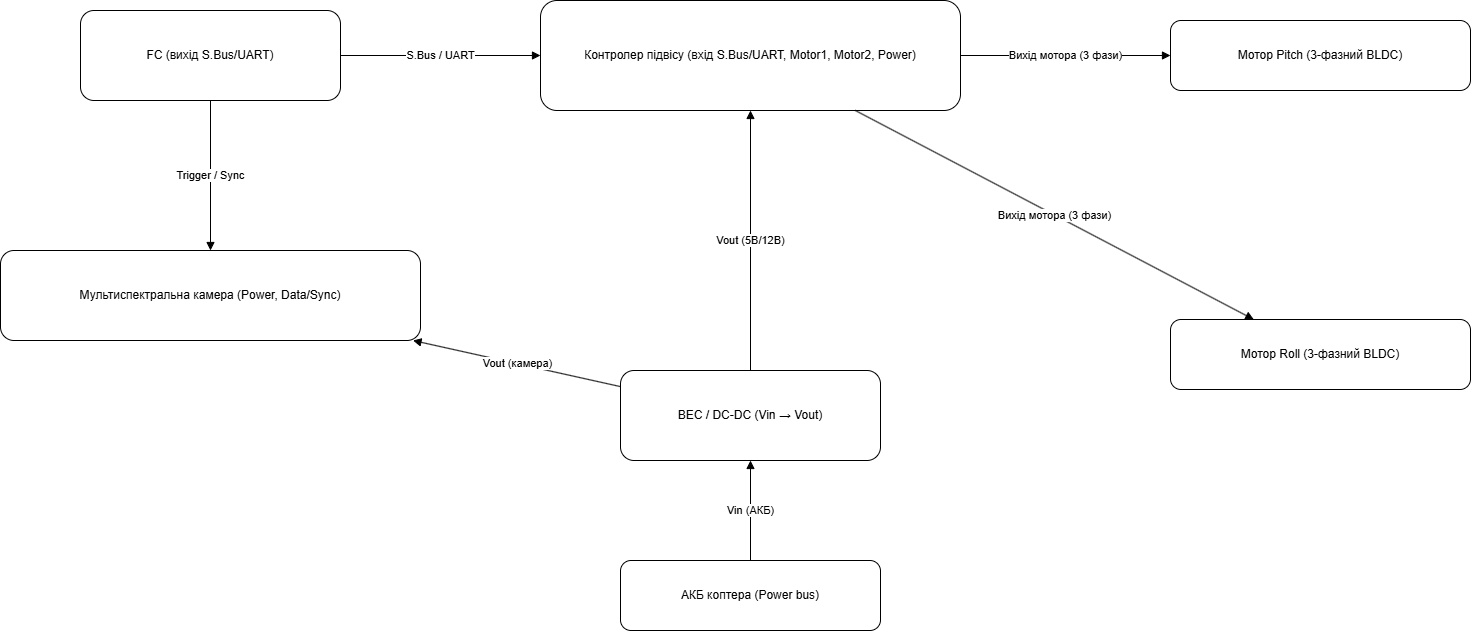

The diagram above was exported from draw.io. Its source (the exported page's mxGraphModel, read from the mxfile embedded in the PNG):
<mxGraphModel dx="2595" dy="841" grid="1" gridSize="10" guides="1" tooltips="1" connect="1" arrows="1" fold="1" page="1" pageScale="1" pageWidth="1169" pageHeight="827" math="0" shadow="0">
  <root>
    <mxCell id="0" />
    <mxCell id="1" parent="0" />
    <mxCell id="e74a88177f1748e291a58ca5e8fa807c" parent="1" style="rounded=1;whiteSpace=wrap;html=1;align=center;verticalAlign=middle;" value="FC (вихід S.Bus/UART)" vertex="1">
      <mxGeometry height="90" width="260" x="-480" y="70" as="geometry" />
    </mxCell>
    <mxCell id="ebf53ccb3c594a48b6eddb8ab9b823bc" parent="1" style="rounded=1;whiteSpace=wrap;html=1;align=center;verticalAlign=middle;" value="Контролер підвісу (вхід S.Bus/UART, Motor1, Motor2, Power)" vertex="1">
      <mxGeometry height="110" width="420" x="-20" y="60" as="geometry" />
    </mxCell>
    <mxCell id="08594352cd6d48af9d3338d308b39ce6" parent="1" style="rounded=1;whiteSpace=wrap;html=1;align=center;verticalAlign=middle;" value="Мотор Pitch (3-фазний BLDC)" vertex="1">
      <mxGeometry height="70" width="300" x="610" y="80" as="geometry" />
    </mxCell>
    <mxCell id="33fd261c20c040bfa37af7d6d5b98abc" parent="1" style="rounded=1;whiteSpace=wrap;html=1;align=center;verticalAlign=middle;" value="Мотор Roll (3-фазний BLDC)" vertex="1">
      <mxGeometry height="70" width="300" x="610" y="379" as="geometry" />
    </mxCell>
    <mxCell id="db9f6d566fcf4b5ab65744961709c164" parent="1" style="rounded=1;whiteSpace=wrap;html=1;align=center;verticalAlign=middle;" value="BEC / DC-DC (Vin → Vout)" vertex="1">
      <mxGeometry height="90" width="260" x="60" y="430" as="geometry" />
    </mxCell>
    <mxCell id="dde9c967463549a69634a155c1198244" parent="1" style="rounded=1;whiteSpace=wrap;html=1;align=center;verticalAlign=middle;" value="АКБ коптера (Power bus)" vertex="1">
      <mxGeometry height="70" width="260" x="60" y="620" as="geometry" />
    </mxCell>
    <mxCell id="a221ec47fea44033b94952ef50442316" parent="1" style="rounded=1;whiteSpace=wrap;html=1;align=center;verticalAlign=middle;" value="Мультиспектральна камера (Power, Data/Sync)" vertex="1">
      <mxGeometry height="90" width="420" x="-560" y="310" as="geometry" />
    </mxCell>
    <mxCell id="0021790d1a8046d1b049a39a9136d1f0" edge="1" parent="1" source="e74a88177f1748e291a58ca5e8fa807c" style="endArrow=block;html=1;rounded=0;orthogonalLoop=1;jettySize=auto;" target="ebf53ccb3c594a48b6eddb8ab9b823bc" value="S.Bus / UART">
      <mxGeometry relative="1" as="geometry" />
    </mxCell>
    <mxCell id="7dbc269ca8264e95befb4c09446a6b8a" edge="1" parent="1" source="ebf53ccb3c594a48b6eddb8ab9b823bc" style="endArrow=block;html=1;rounded=0;orthogonalLoop=1;jettySize=auto;" target="08594352cd6d48af9d3338d308b39ce6" value="Вихід мотора (3 фази)">
      <mxGeometry relative="1" as="geometry" />
    </mxCell>
    <mxCell id="ced85a9e58284389af46033c4e282c84" edge="1" parent="1" source="ebf53ccb3c594a48b6eddb8ab9b823bc" style="endArrow=block;html=1;rounded=0;orthogonalLoop=1;jettySize=auto;" target="33fd261c20c040bfa37af7d6d5b98abc" value="Вихід мотора (3 фази)">
      <mxGeometry relative="1" as="geometry" />
    </mxCell>
    <mxCell id="82ff771ff69a460bbf7e948bdceb36b2" edge="1" parent="1" source="dde9c967463549a69634a155c1198244" style="endArrow=block;html=1;rounded=0;orthogonalLoop=1;jettySize=auto;" target="db9f6d566fcf4b5ab65744961709c164" value="Vin (АКБ)">
      <mxGeometry relative="1" as="geometry" />
    </mxCell>
    <mxCell id="022eb5cdebd64332b22630d3e7fb2051" edge="1" parent="1" source="db9f6d566fcf4b5ab65744961709c164" style="endArrow=block;html=1;rounded=0;orthogonalLoop=1;jettySize=auto;" target="ebf53ccb3c594a48b6eddb8ab9b823bc" value="Vout (5В/12В)">
      <mxGeometry relative="1" as="geometry" />
    </mxCell>
    <mxCell id="d59e2183042543fb86d6f6df51ccf3e9" edge="1" parent="1" source="db9f6d566fcf4b5ab65744961709c164" style="endArrow=block;html=1;rounded=0;orthogonalLoop=1;jettySize=auto;" target="a221ec47fea44033b94952ef50442316" value="Vout (камера)">
      <mxGeometry relative="1" as="geometry" />
    </mxCell>
    <mxCell id="ee42a3b6c4e44a6b9106e8bea5afb4f3" edge="1" parent="1" source="e74a88177f1748e291a58ca5e8fa807c" style="endArrow=block;html=1;rounded=0;orthogonalLoop=1;jettySize=auto;" target="a221ec47fea44033b94952ef50442316" value="Trigger / Sync">
      <mxGeometry relative="1" as="geometry" />
    </mxCell>
  </root>
</mxGraphModel>